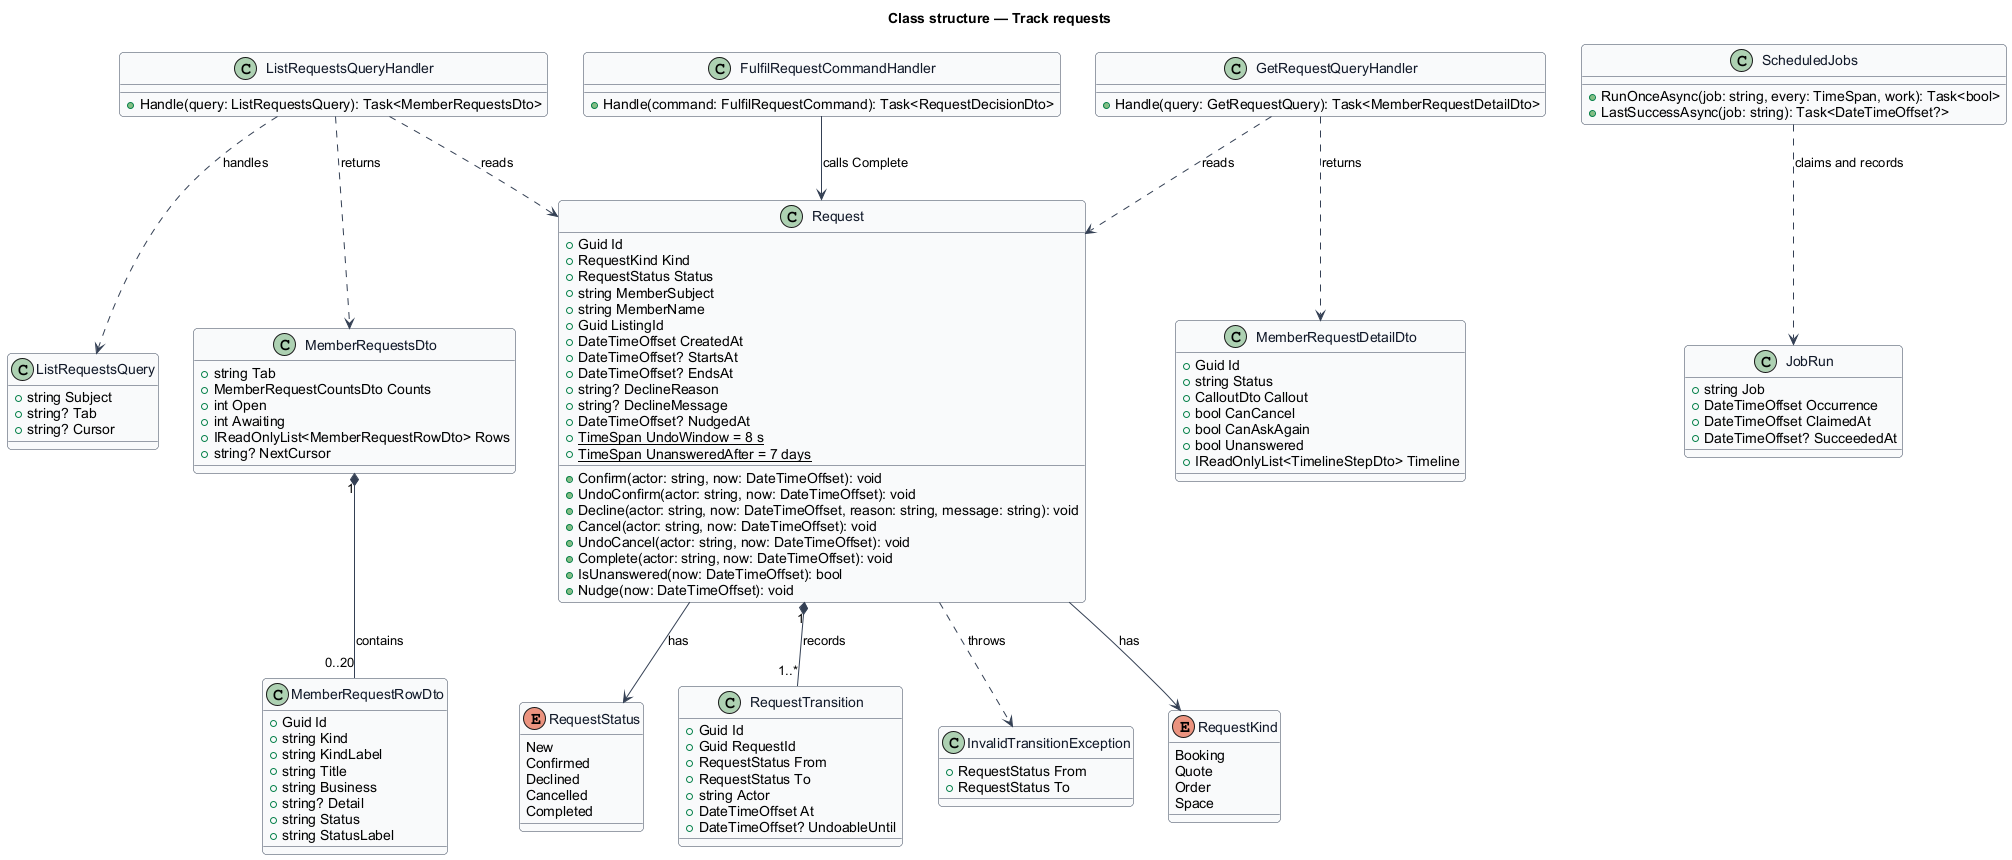

The diagram above was rendered by PlantUML. Its source (embedded in the PNG):
@startuml
' --- shared skin header ---
skinparam backgroundColor #FFFFFF
skinparam shadowing false
skinparam roundcorner 8
skinparam defaultFontName Arial
skinparam ArrowColor #344054
skinparam class {
  BorderColor #344054
  FontColor #101828
  BackgroundColor #F9FAFB
}
' --------------------------
title Class structure — Track requests

enum RequestKind {
  Booking
  Quote
  Order
  Space
}

enum RequestStatus {
  New
  Confirmed
  Declined
  Cancelled
  Completed
}

class Request {
  +Guid Id
  +RequestKind Kind
  +RequestStatus Status
  +string MemberSubject
  +string MemberName
  +Guid ListingId
  +DateTimeOffset CreatedAt
  +DateTimeOffset? StartsAt
  +DateTimeOffset? EndsAt
  +string? DeclineReason
  +string? DeclineMessage
  +DateTimeOffset? NudgedAt
  +{static} TimeSpan UndoWindow = 8 s
  +{static} TimeSpan UnansweredAfter = 7 days
  +Confirm(actor: string, now: DateTimeOffset): void
  +UndoConfirm(actor: string, now: DateTimeOffset): void
  +Decline(actor: string, now: DateTimeOffset, reason: string, message: string): void
  +Cancel(actor: string, now: DateTimeOffset): void
  +UndoCancel(actor: string, now: DateTimeOffset): void
  +Complete(actor: string, now: DateTimeOffset): void
  +IsUnanswered(now: DateTimeOffset): bool
  +Nudge(now: DateTimeOffset): void
}

class RequestTransition {
  +Guid Id
  +Guid RequestId
  +RequestStatus From
  +RequestStatus To
  +string Actor
  +DateTimeOffset At
  +DateTimeOffset? UndoableUntil
}

Request "1" *-- "1..*" RequestTransition : records
Request --> RequestKind : has
Request --> RequestStatus : has

class InvalidTransitionException {
  +RequestStatus From
  +RequestStatus To
}

class ListRequestsQuery {
  +string Subject
  +string? Tab
  +string? Cursor
}


class ListRequestsQueryHandler {
  +Handle(query: ListRequestsQuery): Task<MemberRequestsDto>
}

class MemberRequestsDto {
  +string Tab
  +MemberRequestCountsDto Counts
  +int Open
  +int Awaiting
  +IReadOnlyList<MemberRequestRowDto> Rows
  +string? NextCursor
}

class MemberRequestRowDto {
  +Guid Id
  +string Kind
  +string KindLabel
  +string Title
  +string Business
  +string? Detail
  +string Status
  +string StatusLabel
}

class GetRequestQueryHandler {
  +Handle(query: GetRequestQuery): Task<MemberRequestDetailDto>
}

class MemberRequestDetailDto {
  +Guid Id
  +string Status
  +CalloutDto Callout
  +bool CanCancel
  +bool CanAskAgain
  +bool Unanswered
  +IReadOnlyList<TimelineStepDto> Timeline
}

class FulfilRequestCommandHandler {
  +Handle(command: FulfilRequestCommand): Task<RequestDecisionDto>
}

class ScheduledJobs {
  +RunOnceAsync(job: string, every: TimeSpan, work): Task<bool>
  +LastSuccessAsync(job: string): Task<DateTimeOffset?>
}

class JobRun {
  +string Job
  +DateTimeOffset Occurrence
  +DateTimeOffset ClaimedAt
  +DateTimeOffset? SucceededAt
}

Request ..> InvalidTransitionException : throws
ListRequestsQueryHandler ..> ListRequestsQuery : handles
ListRequestsQueryHandler ..> MemberRequestsDto : returns
MemberRequestsDto "1" *-- "0..20" MemberRequestRowDto : contains
ListRequestsQueryHandler ..> Request : reads
GetRequestQueryHandler ..> Request : reads
GetRequestQueryHandler ..> MemberRequestDetailDto : returns
FulfilRequestCommandHandler --> Request : calls Complete
ScheduledJobs ..> JobRun : claims and records
@enduml